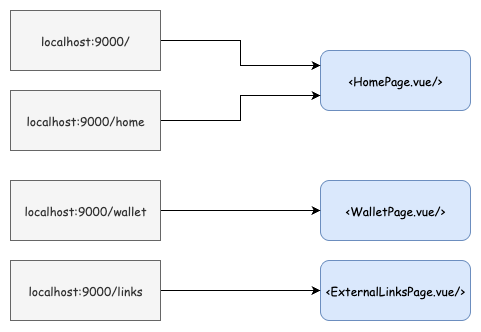

The diagram above was exported from draw.io. Its source (the exported page's mxGraphModel, read from the mxfile embedded in the PNG):
<mxGraphModel dx="981" dy="525" grid="1" gridSize="10" guides="1" tooltips="1" connect="1" arrows="1" fold="1" page="1" pageScale="1" pageWidth="1100" pageHeight="850" math="0" shadow="0">
  <root>
    <mxCell id="0" />
    <mxCell id="1" parent="0" />
    <mxCell id="2" value="&amp;lt;HomePage.vue/&amp;gt;" style="rounded=1;whiteSpace=wrap;html=1;fillColor=#dae8fc;strokeColor=#6c8ebf;fontFamily=Comic Sans MS;" vertex="1" parent="1">
      <mxGeometry x="640" y="920" width="150" height="60" as="geometry" />
    </mxCell>
    <mxCell id="3" value="&amp;lt;WalletPage.vue/&amp;gt;" style="rounded=1;whiteSpace=wrap;html=1;fillColor=#dae8fc;strokeColor=#6c8ebf;fontFamily=Comic Sans MS;" vertex="1" parent="1">
      <mxGeometry x="640" y="1050" width="150" height="60" as="geometry" />
    </mxCell>
    <mxCell id="4" value="&amp;lt;ExternalLinksPage.vue/&amp;gt;" style="rounded=1;whiteSpace=wrap;html=1;fillColor=#dae8fc;strokeColor=#6c8ebf;fontFamily=Comic Sans MS;" vertex="1" parent="1">
      <mxGeometry x="640" y="1130" width="150" height="60" as="geometry" />
    </mxCell>
    <mxCell id="5" style="edgeStyle=orthogonalEdgeStyle;rounded=0;orthogonalLoop=1;jettySize=auto;html=1;entryX=0;entryY=0.25;entryDx=0;entryDy=0;" edge="1" source="6" target="2" parent="1">
      <mxGeometry relative="1" as="geometry" />
    </mxCell>
    <mxCell id="6" value="localhost:9000/" style="rounded=0;whiteSpace=wrap;html=1;fontFamily=Comic Sans MS;fillColor=#f5f5f5;fontColor=#333333;strokeColor=#666666;" vertex="1" parent="1">
      <mxGeometry x="330" y="880" width="150" height="60" as="geometry" />
    </mxCell>
    <mxCell id="7" style="edgeStyle=orthogonalEdgeStyle;rounded=0;orthogonalLoop=1;jettySize=auto;html=1;exitX=1;exitY=0.5;exitDx=0;exitDy=0;entryX=0;entryY=0.75;entryDx=0;entryDy=0;" edge="1" source="8" target="2" parent="1">
      <mxGeometry relative="1" as="geometry" />
    </mxCell>
    <mxCell id="8" value="localhost:9000/home" style="rounded=0;whiteSpace=wrap;html=1;fontFamily=Comic Sans MS;fillColor=#f5f5f5;fontColor=#333333;strokeColor=#666666;" vertex="1" parent="1">
      <mxGeometry x="330" y="960" width="150" height="60" as="geometry" />
    </mxCell>
    <mxCell id="9" style="edgeStyle=orthogonalEdgeStyle;rounded=0;orthogonalLoop=1;jettySize=auto;html=1;exitX=1;exitY=0.5;exitDx=0;exitDy=0;entryX=0;entryY=0.5;entryDx=0;entryDy=0;" edge="1" source="10" target="4" parent="1">
      <mxGeometry relative="1" as="geometry" />
    </mxCell>
    <mxCell id="10" value="localhost:9000/links" style="rounded=0;whiteSpace=wrap;html=1;fontFamily=Comic Sans MS;fillColor=#f5f5f5;fontColor=#333333;strokeColor=#666666;" vertex="1" parent="1">
      <mxGeometry x="330" y="1130" width="150" height="60" as="geometry" />
    </mxCell>
    <mxCell id="11" style="edgeStyle=orthogonalEdgeStyle;rounded=0;orthogonalLoop=1;jettySize=auto;html=1;exitX=1;exitY=0.5;exitDx=0;exitDy=0;entryX=0;entryY=0.5;entryDx=0;entryDy=0;" edge="1" source="12" target="3" parent="1">
      <mxGeometry relative="1" as="geometry" />
    </mxCell>
    <mxCell id="12" value="localhost:9000/wallet" style="rounded=0;whiteSpace=wrap;html=1;fontFamily=Comic Sans MS;fillColor=#f5f5f5;fontColor=#333333;strokeColor=#666666;" vertex="1" parent="1">
      <mxGeometry x="330" y="1050" width="150" height="60" as="geometry" />
    </mxCell>
  </root>
</mxGraphModel>